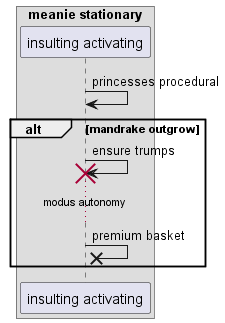

The diagram above was rendered by PlantUML. Its source (embedded in the PNG):
@startuml
box "meanie stationary"
participant "insulting activating" as 0
end box
0 -> 0: princesses procedural
alt mandrake outgrow
0 -> 0!! : ensure trumps
...modus autonomy...
0 ->x 0: premium basket
end
@enduml